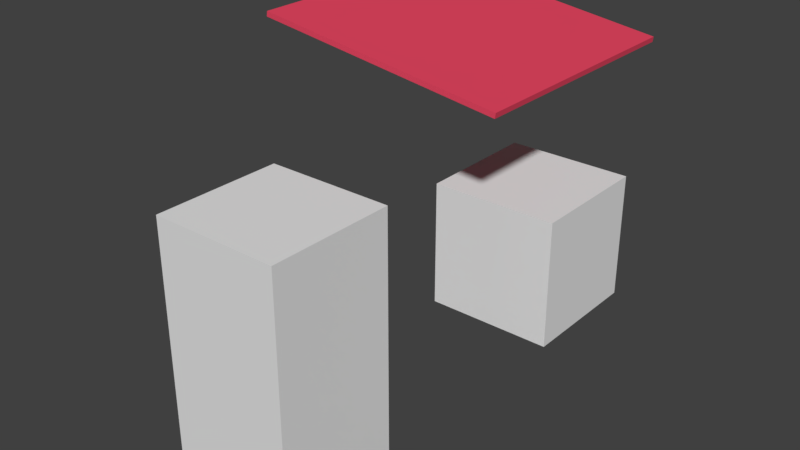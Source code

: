 # Source: Stall1.blend  (saved by Blender 2.79.0; exported with 4.5.12 LTS)
import bpy
from mathutils import Matrix  # noqa: F401  (used for matrix-valued properties, if any)

bpy.ops.wm.read_factory_settings(use_empty=True)
scene = bpy.context.scene
scene.name = 'Scene'

# ---- collections
col_collection_1 = bpy.data.collections.new('Collection 1'); scene.collection.children.link(col_collection_1)

# ---- materials (node trees are filled in below, after node groups)
mat_bubong = bpy.data.materials.new('Bubong')
mat_bubong.alpha_threshold = 0.0
mat_bubong.use_transparent_shadow = False
mat_bubong.diffuse_color = (0.8, 0.06395, 0.1225, 1.0)
mat_bubong.roughness = 0.5

# ---- material node trees

# ---- world
world_world = bpy.data.worlds.new('World'); scene.world = world_world
world_world.color = (0.05088, 0.05088, 0.05088)
world_world.use_sun_shadow = False
world_world.sun_shadow_jitter_overblur = 0.0
world_world.cycles.sampling_method = 'MANUAL'

# ---- meshes
me_cube_004 = bpy.data.meshes.new('Cube.004')
me_cube_004.from_pydata([(-1.0, -1.0, -1.0), (-1.0, -1.0, 1.0), (-1.0, 1.0, -1.0), (-1.0, 1.0, 1.0), (1.0, -1.0, -1.0), (1.0, -1.0, 1.0), (1.0, 1.0, -1.0), (1.0, 1.0, 1.0)], [], [(0, 1, 3, 2), (2, 3, 7, 6), (6, 7, 5, 4), (4, 5, 1, 0), (2, 6, 4, 0), (7, 3, 1, 5)])
me_cube_004.use_remesh_preserve_volume = False
me_cube_004.use_remesh_preserve_attributes = False
me_cube_004.use_mirror_vertex_groups = False
me_cube_004.update()
me_cube_003 = bpy.data.meshes.new('Cube.003')
me_cube_003.from_pydata([(-1.0, -1.0, -1.0), (-1.0, -1.0, 1.0), (-1.0, 1.0, -1.0), (-1.0, 1.0, 1.0), (1.0, -1.0, -1.0), (1.0, -1.0, 1.0), (1.0, 1.0, -1.0), (1.0, 1.0, 1.0)], [], [(0, 1, 3, 2), (2, 3, 7, 6), (6, 7, 5, 4), (4, 5, 1, 0), (2, 6, 4, 0), (7, 3, 1, 5)])
me_cube_003.use_remesh_preserve_volume = False
me_cube_003.use_remesh_preserve_attributes = False
me_cube_003.use_mirror_vertex_groups = False
me_cube_003.update()
me_cube_002 = bpy.data.meshes.new('Cube.002')
me_cube_002.from_pydata([(-1.0, -1.0, -1.0), (-1.0, -1.0, 1.0), (-1.0, 1.0, -1.0), (-1.0, 1.0, 1.0), (1.0, -1.0, -1.0), (1.0, -1.0, 1.0), (1.0, 1.0, -1.0), (1.0, 1.0, 1.0)], [], [(0, 1, 3, 2), (2, 3, 7, 6), (6, 7, 5, 4), (4, 5, 1, 0), (2, 6, 4, 0), (7, 3, 1, 5)])
me_cube_002.materials.append(mat_bubong)
me_cube_002.use_remesh_preserve_volume = False
me_cube_002.use_remesh_preserve_attributes = False
me_cube_002.use_mirror_vertex_groups = False
me_cube_002.update()

# ---- objects
ob_cube_002 = bpy.data.objects.new('Cube.002', me_cube_004)
ob_cube_001 = bpy.data.objects.new('Cube.001', me_cube_003)
ob_cube = bpy.data.objects.new('Cube', me_cube_002)

# ---- transforms, parenting, visibility, modifiers, constraints
ob_cube_002.location = (1.0, 0.4237, 2.146)
ob_cube_002.lineart.crease_threshold = 0.0
ob_cube_001.location = (0.0, -3.854, 1.961)
ob_cube_001.scale = (1.0, 1.0, 2.0)
ob_cube_001.lineart.crease_threshold = 0.0
ob_cube.location = (0.0, 0.0, 5.373)
ob_cube.rotation_euler = (0.0, 0.1361, 0.0)
ob_cube.scale = (1.952, 1.952, 0.04011)
ob_cube.lineart.crease_threshold = 0.0

# ---- collection membership
col_collection_1.objects.link(ob_cube_002)
col_collection_1.objects.link(ob_cube_001)
col_collection_1.objects.link(ob_cube)

# ---- scene / render settings (as saved in the file)
scene.frame_start = 1; scene.frame_end = 250; scene.frame_set(1)
scene.render.engine = 'BLENDER_EEVEE_NEXT'
scene.render.resolution_percentage = 50
scene.render.dither_intensity = 0.0
scene.cycles.use_denoising = False
scene.cycles.samples = 128
scene.cycles.sampling_pattern = 'TABULATED_SOBOL'
scene.cycles.use_adaptive_sampling = False
scene.cycles.use_light_tree = False
scene.cycles.blur_glossy = 0.0
scene.cycles.sample_clamp_indirect = 0.0
scene.view_settings.view_transform = 'Standard'
bpy.context.view_layer.update()

# ---- added for rendering (the .blend has no active camera and no usable light): camera, sun
cam_auto = bpy.data.cameras.new('AutoCamera')
cam_auto.lens = 50.0
cam_auto.sensor_width = 36.0
cam_auto.clip_end = 1000.0
ob_auto_camera = bpy.data.objects.new('AutoCamera', cam_auto)
scene.collection.objects.link(ob_auto_camera)
ob_auto_camera.location = (9.02609, -12.246, 10.0164)
ob_auto_camera.rotation_euler = (1.09748, -7.21219e-08, 0.694738)
scene.camera = ob_auto_camera
light_auto_sun = bpy.data.lights.new('AutoSun', 'SUN')
light_auto_sun.energy = 3.0
light_auto_sun.angle = 0.0523599
ob_auto_sun = bpy.data.objects.new('AutoSun', light_auto_sun)
scene.collection.objects.link(ob_auto_sun)
ob_auto_sun.rotation_euler = (0.872665, 0.174533, 0.523599)
bpy.context.view_layer.update()
